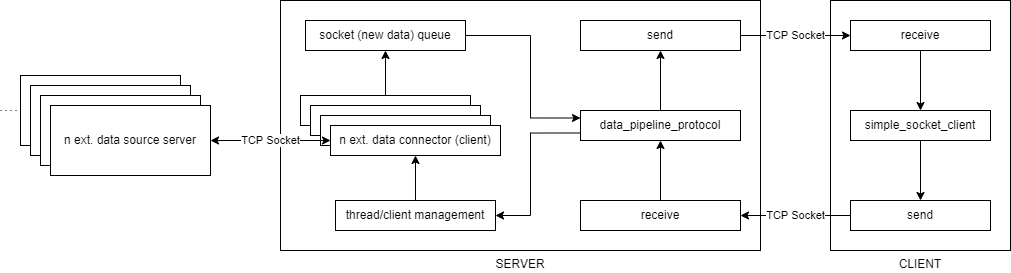

The diagram above was exported from draw.io. Its source (the exported page's mxGraphModel, read from the mxfile embedded in the PNG):
<mxGraphModel dx="1422" dy="751" grid="1" gridSize="10" guides="1" tooltips="1" connect="1" arrows="1" fold="1" page="1" pageScale="1" pageWidth="1100" pageHeight="850" math="0" shadow="0">
  <root>
    <mxCell id="0" />
    <mxCell id="1" parent="0" />
    <mxCell id="IGutXFJuE8-IJvAG9Unm-18" value="CLIENT" style="rounded=0;whiteSpace=wrap;html=1;strokeColor=default;labelPosition=center;verticalLabelPosition=bottom;align=center;verticalAlign=top;horizontal=1;" parent="1" vertex="1">
      <mxGeometry x="840" y="300" width="180" height="250" as="geometry" />
    </mxCell>
    <mxCell id="FdnwZlepO5Vn_-B0dENq-12" style="edgeStyle=orthogonalEdgeStyle;rounded=0;orthogonalLoop=1;jettySize=auto;html=1;entryX=0;entryY=0.5;entryDx=0;entryDy=0;dashed=1;dashPattern=1 4;endArrow=none;endFill=0;" parent="1" target="FdnwZlepO5Vn_-B0dENq-7" edge="1">
      <mxGeometry relative="1" as="geometry">
        <mxPoint x="10" y="410" as="sourcePoint" />
      </mxGeometry>
    </mxCell>
    <mxCell id="IGutXFJuE8-IJvAG9Unm-4" value="&lt;div&gt;&lt;span&gt;SERVER&lt;/span&gt;&lt;/div&gt;" style="rounded=0;whiteSpace=wrap;html=1;strokeColor=default;labelPosition=center;verticalLabelPosition=bottom;align=center;verticalAlign=top;horizontal=1;" parent="1" vertex="1">
      <mxGeometry x="290" y="300" width="480" height="250" as="geometry" />
    </mxCell>
    <mxCell id="kBk-mPS6uHZ6v_SRTSpF-19" style="edgeStyle=orthogonalEdgeStyle;rounded=0;orthogonalLoop=1;jettySize=auto;html=1;entryX=0;entryY=0.25;entryDx=0;entryDy=0;startArrow=none;startFill=0;" edge="1" parent="1" source="IGutXFJuE8-IJvAG9Unm-6" target="IGutXFJuE8-IJvAG9Unm-10">
      <mxGeometry relative="1" as="geometry">
        <Array as="points">
          <mxPoint x="540" y="335" />
          <mxPoint x="540" y="417" />
        </Array>
      </mxGeometry>
    </mxCell>
    <mxCell id="IGutXFJuE8-IJvAG9Unm-6" value="socket (new data) queue" style="text;html=1;strokeColor=default;fillColor=none;align=center;verticalAlign=middle;whiteSpace=wrap;rounded=0;" parent="1" vertex="1">
      <mxGeometry x="315" y="320" width="160" height="30" as="geometry" />
    </mxCell>
    <mxCell id="kBk-mPS6uHZ6v_SRTSpF-8" value="" style="edgeStyle=orthogonalEdgeStyle;rounded=0;orthogonalLoop=1;jettySize=auto;html=1;startArrow=none;startFill=0;" edge="1" parent="1" source="IGutXFJuE8-IJvAG9Unm-10" target="kBk-mPS6uHZ6v_SRTSpF-5">
      <mxGeometry relative="1" as="geometry" />
    </mxCell>
    <mxCell id="kBk-mPS6uHZ6v_SRTSpF-16" style="edgeStyle=orthogonalEdgeStyle;rounded=0;orthogonalLoop=1;jettySize=auto;html=1;entryX=1;entryY=0.5;entryDx=0;entryDy=0;startArrow=none;startFill=0;exitX=0;exitY=0.75;exitDx=0;exitDy=0;" edge="1" parent="1" source="IGutXFJuE8-IJvAG9Unm-10" target="kBk-mPS6uHZ6v_SRTSpF-15">
      <mxGeometry relative="1" as="geometry">
        <Array as="points">
          <mxPoint x="540" y="433" />
          <mxPoint x="540" y="515" />
        </Array>
      </mxGeometry>
    </mxCell>
    <mxCell id="IGutXFJuE8-IJvAG9Unm-10" value="data_pipeline_protocol" style="text;html=1;strokeColor=default;fillColor=default;align=center;verticalAlign=middle;whiteSpace=wrap;rounded=0;" parent="1" vertex="1">
      <mxGeometry x="590" y="410" width="160" height="30" as="geometry" />
    </mxCell>
    <mxCell id="kBk-mPS6uHZ6v_SRTSpF-11" value="" style="edgeStyle=orthogonalEdgeStyle;rounded=0;orthogonalLoop=1;jettySize=auto;html=1;startArrow=none;startFill=0;" edge="1" parent="1" source="IGutXFJuE8-IJvAG9Unm-21" target="kBk-mPS6uHZ6v_SRTSpF-10">
      <mxGeometry relative="1" as="geometry" />
    </mxCell>
    <mxCell id="IGutXFJuE8-IJvAG9Unm-21" value="simple_socket_client" style="text;html=1;strokeColor=default;fillColor=default;align=center;verticalAlign=middle;whiteSpace=wrap;rounded=0;" parent="1" vertex="1">
      <mxGeometry x="860" y="410" width="140" height="30" as="geometry" />
    </mxCell>
    <mxCell id="kBk-mPS6uHZ6v_SRTSpF-18" style="edgeStyle=orthogonalEdgeStyle;rounded=0;orthogonalLoop=1;jettySize=auto;html=1;startArrow=none;startFill=0;" edge="1" parent="1" source="FdnwZlepO5Vn_-B0dENq-1" target="IGutXFJuE8-IJvAG9Unm-6">
      <mxGeometry relative="1" as="geometry" />
    </mxCell>
    <mxCell id="FdnwZlepO5Vn_-B0dENq-1" value="ext. data connector (client)" style="text;html=1;strokeColor=default;fillColor=default;align=center;verticalAlign=middle;whiteSpace=wrap;rounded=0;" parent="1" vertex="1">
      <mxGeometry x="310" y="395" width="170" height="30" as="geometry" />
    </mxCell>
    <mxCell id="FdnwZlepO5Vn_-B0dENq-2" value="ext. data connector (client)" style="text;html=1;strokeColor=default;fillColor=default;align=center;verticalAlign=middle;whiteSpace=wrap;rounded=0;" parent="1" vertex="1">
      <mxGeometry x="320" y="405" width="170" height="30" as="geometry" />
    </mxCell>
    <mxCell id="FdnwZlepO5Vn_-B0dENq-3" value="ext. data connector (client)" style="text;html=1;strokeColor=default;fillColor=default;align=center;verticalAlign=middle;whiteSpace=wrap;rounded=0;" parent="1" vertex="1">
      <mxGeometry x="330" y="415" width="170" height="30" as="geometry" />
    </mxCell>
    <mxCell id="kBk-mPS6uHZ6v_SRTSpF-2" value="TCP Socket" style="edgeStyle=orthogonalEdgeStyle;rounded=0;orthogonalLoop=1;jettySize=auto;html=1;exitX=0;exitY=0.5;exitDx=0;exitDy=0;entryX=1;entryY=0.5;entryDx=0;entryDy=0;startArrow=classic;startFill=1;" edge="1" parent="1" source="FdnwZlepO5Vn_-B0dENq-4" target="FdnwZlepO5Vn_-B0dENq-10">
      <mxGeometry relative="1" as="geometry" />
    </mxCell>
    <mxCell id="FdnwZlepO5Vn_-B0dENq-4" value="n ext. data connector (client)" style="text;html=1;strokeColor=default;fillColor=default;align=center;verticalAlign=middle;whiteSpace=wrap;rounded=0;" parent="1" vertex="1">
      <mxGeometry x="340" y="425" width="170" height="30" as="geometry" />
    </mxCell>
    <mxCell id="FdnwZlepO5Vn_-B0dENq-7" value="Ext. data source server" style="text;html=1;strokeColor=default;fillColor=default;align=center;verticalAlign=middle;whiteSpace=wrap;rounded=0;" parent="1" vertex="1">
      <mxGeometry x="30" y="375" width="160" height="70" as="geometry" />
    </mxCell>
    <mxCell id="FdnwZlepO5Vn_-B0dENq-8" value="Ext. data source server" style="text;html=1;strokeColor=default;fillColor=default;align=center;verticalAlign=middle;whiteSpace=wrap;rounded=0;" parent="1" vertex="1">
      <mxGeometry x="40" y="385" width="160" height="70" as="geometry" />
    </mxCell>
    <mxCell id="FdnwZlepO5Vn_-B0dENq-9" value="Ext. data source server" style="text;html=1;strokeColor=default;fillColor=default;align=center;verticalAlign=middle;whiteSpace=wrap;rounded=0;" parent="1" vertex="1">
      <mxGeometry x="50" y="395" width="160" height="70" as="geometry" />
    </mxCell>
    <mxCell id="FdnwZlepO5Vn_-B0dENq-10" value="n ext. data source server" style="text;html=1;strokeColor=default;fillColor=default;align=center;verticalAlign=middle;whiteSpace=wrap;rounded=0;" parent="1" vertex="1">
      <mxGeometry x="60" y="405" width="160" height="70" as="geometry" />
    </mxCell>
    <mxCell id="kBk-mPS6uHZ6v_SRTSpF-13" value="TCP Socket" style="edgeStyle=orthogonalEdgeStyle;rounded=0;orthogonalLoop=1;jettySize=auto;html=1;startArrow=none;startFill=0;" edge="1" parent="1" source="kBk-mPS6uHZ6v_SRTSpF-5" target="kBk-mPS6uHZ6v_SRTSpF-9">
      <mxGeometry relative="1" as="geometry" />
    </mxCell>
    <mxCell id="kBk-mPS6uHZ6v_SRTSpF-5" value="send" style="text;html=1;align=center;verticalAlign=middle;whiteSpace=wrap;rounded=0;strokeColor=default;fillColor=default;" vertex="1" parent="1">
      <mxGeometry x="590" y="320" width="160" height="30" as="geometry" />
    </mxCell>
    <mxCell id="kBk-mPS6uHZ6v_SRTSpF-7" value="" style="edgeStyle=orthogonalEdgeStyle;rounded=0;orthogonalLoop=1;jettySize=auto;html=1;startArrow=none;startFill=0;" edge="1" parent="1" source="kBk-mPS6uHZ6v_SRTSpF-6" target="IGutXFJuE8-IJvAG9Unm-10">
      <mxGeometry relative="1" as="geometry" />
    </mxCell>
    <mxCell id="kBk-mPS6uHZ6v_SRTSpF-6" value="receive" style="text;html=1;strokeColor=default;fillColor=default;align=center;verticalAlign=middle;whiteSpace=wrap;rounded=0;" vertex="1" parent="1">
      <mxGeometry x="590" y="500" width="160" height="30" as="geometry" />
    </mxCell>
    <mxCell id="kBk-mPS6uHZ6v_SRTSpF-12" value="" style="edgeStyle=orthogonalEdgeStyle;rounded=0;orthogonalLoop=1;jettySize=auto;html=1;startArrow=none;startFill=0;" edge="1" parent="1" source="kBk-mPS6uHZ6v_SRTSpF-9" target="IGutXFJuE8-IJvAG9Unm-21">
      <mxGeometry relative="1" as="geometry" />
    </mxCell>
    <mxCell id="kBk-mPS6uHZ6v_SRTSpF-9" value="receive" style="text;html=1;strokeColor=default;fillColor=default;align=center;verticalAlign=middle;whiteSpace=wrap;rounded=0;" vertex="1" parent="1">
      <mxGeometry x="860" y="320" width="140" height="30" as="geometry" />
    </mxCell>
    <mxCell id="kBk-mPS6uHZ6v_SRTSpF-14" value="TCP Socket" style="edgeStyle=orthogonalEdgeStyle;rounded=0;orthogonalLoop=1;jettySize=auto;html=1;entryX=1;entryY=0.5;entryDx=0;entryDy=0;startArrow=none;startFill=0;" edge="1" parent="1" source="kBk-mPS6uHZ6v_SRTSpF-10" target="kBk-mPS6uHZ6v_SRTSpF-6">
      <mxGeometry relative="1" as="geometry" />
    </mxCell>
    <mxCell id="kBk-mPS6uHZ6v_SRTSpF-10" value="send" style="text;html=1;strokeColor=default;fillColor=default;align=center;verticalAlign=middle;whiteSpace=wrap;rounded=0;" vertex="1" parent="1">
      <mxGeometry x="860" y="500" width="140" height="30" as="geometry" />
    </mxCell>
    <mxCell id="kBk-mPS6uHZ6v_SRTSpF-17" value="" style="edgeStyle=orthogonalEdgeStyle;rounded=0;orthogonalLoop=1;jettySize=auto;html=1;startArrow=none;startFill=0;" edge="1" parent="1" source="kBk-mPS6uHZ6v_SRTSpF-15" target="FdnwZlepO5Vn_-B0dENq-4">
      <mxGeometry relative="1" as="geometry" />
    </mxCell>
    <mxCell id="kBk-mPS6uHZ6v_SRTSpF-15" value="thread/client management" style="text;html=1;strokeColor=default;fillColor=default;align=center;verticalAlign=middle;whiteSpace=wrap;rounded=0;" vertex="1" parent="1">
      <mxGeometry x="345" y="500" width="160" height="30" as="geometry" />
    </mxCell>
  </root>
</mxGraphModel>